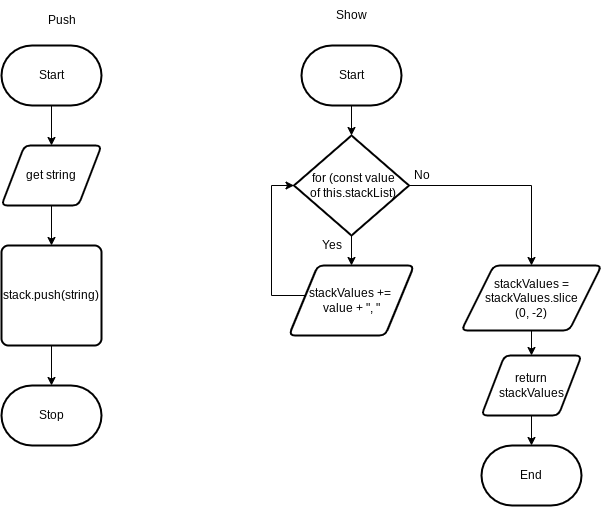

The diagram above was exported from draw.io. Its source (the exported page's mxGraphModel, read from the mxfile embedded in the PNG):
<mxGraphModel dx="532" dy="444" grid="1" gridSize="10" guides="1" tooltips="1" connect="1" arrows="1" fold="1" page="1" pageScale="1" pageWidth="850" pageHeight="1100" math="0" shadow="0">
  <root>
    <mxCell id="0" />
    <mxCell id="1" parent="0" />
    <mxCell id="2" value="Stop" style="strokeWidth=2;html=1;shape=mxgraph.flowchart.terminator;whiteSpace=wrap;" parent="1" vertex="1">
      <mxGeometry x="110" y="520" width="100" height="60" as="geometry" />
    </mxCell>
    <mxCell id="6" style="edgeStyle=none;html=1;" parent="1" source="3" target="4" edge="1">
      <mxGeometry relative="1" as="geometry" />
    </mxCell>
    <mxCell id="3" value="Start" style="strokeWidth=2;html=1;shape=mxgraph.flowchart.terminator;whiteSpace=wrap;" parent="1" vertex="1">
      <mxGeometry x="110" y="180" width="100" height="60" as="geometry" />
    </mxCell>
    <mxCell id="7" style="edgeStyle=none;html=1;" parent="1" source="4" target="5" edge="1">
      <mxGeometry relative="1" as="geometry" />
    </mxCell>
    <mxCell id="4" value="get string" style="shape=parallelogram;html=1;strokeWidth=2;perimeter=parallelogramPerimeter;whiteSpace=wrap;rounded=1;arcSize=12;size=0.23;" parent="1" vertex="1">
      <mxGeometry x="110" y="280" width="100" height="60" as="geometry" />
    </mxCell>
    <mxCell id="8" style="edgeStyle=none;html=1;entryX=0.5;entryY=0;entryDx=0;entryDy=0;entryPerimeter=0;" parent="1" source="5" target="2" edge="1">
      <mxGeometry relative="1" as="geometry" />
    </mxCell>
    <mxCell id="5" value="stack.push(string)" style="rounded=1;whiteSpace=wrap;html=1;absoluteArcSize=1;arcSize=14;strokeWidth=2;" parent="1" vertex="1">
      <mxGeometry x="110" y="380" width="100" height="100" as="geometry" />
    </mxCell>
    <mxCell id="9" value="Push" style="text;html=1;align=center;verticalAlign=middle;resizable=0;points=[];autosize=1;strokeColor=none;fillColor=none;" parent="1" vertex="1">
      <mxGeometry x="145" y="140" width="50" height="30" as="geometry" />
    </mxCell>
    <mxCell id="10" value="End" style="strokeWidth=2;html=1;shape=mxgraph.flowchart.terminator;whiteSpace=wrap;" parent="1" vertex="1">
      <mxGeometry x="590" y="580" width="100" height="60" as="geometry" />
    </mxCell>
    <mxCell id="21" style="edgeStyle=orthogonalEdgeStyle;rounded=0;html=1;entryX=0.5;entryY=0;entryDx=0;entryDy=0;entryPerimeter=0;" parent="1" source="11" target="13" edge="1">
      <mxGeometry relative="1" as="geometry" />
    </mxCell>
    <mxCell id="11" value="Start" style="strokeWidth=2;html=1;shape=mxgraph.flowchart.terminator;whiteSpace=wrap;" parent="1" vertex="1">
      <mxGeometry x="410" y="180" width="100" height="60" as="geometry" />
    </mxCell>
    <mxCell id="12" value="Show" style="text;html=1;align=center;verticalAlign=middle;resizable=0;points=[];autosize=1;strokeColor=none;fillColor=none;" parent="1" vertex="1">
      <mxGeometry x="435" y="135" width="50" height="30" as="geometry" />
    </mxCell>
    <mxCell id="16" style="edgeStyle=orthogonalEdgeStyle;html=1;rounded=0;" parent="1" source="13" target="14" edge="1">
      <mxGeometry relative="1" as="geometry" />
    </mxCell>
    <mxCell id="18" style="edgeStyle=orthogonalEdgeStyle;rounded=0;html=1;" parent="1" source="13" target="19" edge="1">
      <mxGeometry relative="1" as="geometry">
        <mxPoint x="630" y="420" as="targetPoint" />
      </mxGeometry>
    </mxCell>
    <mxCell id="13" value="&amp;nbsp;for (const value&lt;br&gt;&amp;nbsp;of this.stackList)" style="strokeWidth=2;html=1;shape=mxgraph.flowchart.decision;whiteSpace=wrap;" parent="1" vertex="1">
      <mxGeometry x="402.5" y="270" width="115" height="100" as="geometry" />
    </mxCell>
    <mxCell id="17" style="edgeStyle=orthogonalEdgeStyle;rounded=0;html=1;entryX=0;entryY=0.5;entryDx=0;entryDy=0;entryPerimeter=0;" parent="1" source="14" target="13" edge="1">
      <mxGeometry relative="1" as="geometry">
        <Array as="points">
          <mxPoint x="380" y="430" />
          <mxPoint x="380" y="320" />
        </Array>
      </mxGeometry>
    </mxCell>
    <mxCell id="14" value="stackValues += &lt;br&gt;value + &quot;, &quot;" style="shape=parallelogram;html=1;strokeWidth=2;perimeter=parallelogramPerimeter;whiteSpace=wrap;rounded=1;arcSize=12;size=0.23;" parent="1" vertex="1">
      <mxGeometry x="397.5" y="400" width="125" height="70" as="geometry" />
    </mxCell>
    <mxCell id="27" style="edgeStyle=none;html=1;entryX=0.5;entryY=0;entryDx=0;entryDy=0;" edge="1" parent="1" source="19" target="25">
      <mxGeometry relative="1" as="geometry" />
    </mxCell>
    <mxCell id="19" value="stackValues = stackValues.slice&lt;br&gt;(0, -2)" style="shape=parallelogram;html=1;strokeWidth=2;perimeter=parallelogramPerimeter;whiteSpace=wrap;rounded=1;arcSize=12;size=0.23;" parent="1" vertex="1">
      <mxGeometry x="570" y="400" width="140" height="65" as="geometry" />
    </mxCell>
    <mxCell id="23" value="Yes" style="text;html=1;align=center;verticalAlign=middle;resizable=0;points=[];autosize=1;strokeColor=none;fillColor=none;" parent="1" vertex="1">
      <mxGeometry x="420" y="365" width="40" height="30" as="geometry" />
    </mxCell>
    <mxCell id="24" value="No" style="text;html=1;align=center;verticalAlign=middle;resizable=0;points=[];autosize=1;strokeColor=none;fillColor=none;" parent="1" vertex="1">
      <mxGeometry x="510" y="295" width="40" height="30" as="geometry" />
    </mxCell>
    <mxCell id="28" style="edgeStyle=none;html=1;" edge="1" parent="1" source="25" target="10">
      <mxGeometry relative="1" as="geometry" />
    </mxCell>
    <mxCell id="25" value="return stackValues" style="shape=parallelogram;html=1;strokeWidth=2;perimeter=parallelogramPerimeter;whiteSpace=wrap;rounded=1;arcSize=12;size=0.23;" vertex="1" parent="1">
      <mxGeometry x="590" y="490" width="100" height="60" as="geometry" />
    </mxCell>
  </root>
</mxGraphModel>